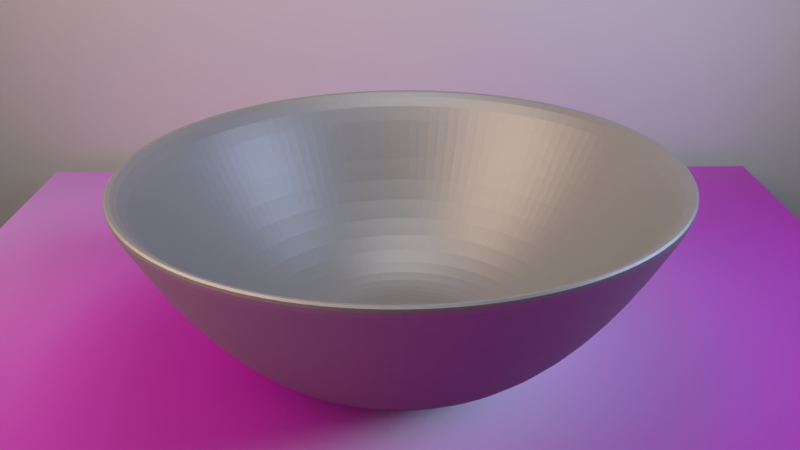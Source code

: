 # Source: bowl.blend  (saved by Blender 2.79.0; exported with 4.5.12 LTS)
import bpy
from mathutils import Matrix  # noqa: F401  (used for matrix-valued properties, if any)

bpy.ops.wm.read_factory_settings(use_empty=True)
scene = bpy.context.scene
scene.name = 'Scene'

# ---- collections
col_collection_1 = bpy.data.collections.new('Collection 1'); scene.collection.children.link(col_collection_1)

# ---- images (referenced by path relative to the original .blend; pixels are not part of the script)
import os
ASSET_DIR = os.environ.get("B2B_ASSET_DIR", "")  # directory of the original .blend (textures are referenced by path, not embedded)
HERE = os.path.dirname(os.path.abspath(__file__))  # packed textures are extracted next to this script under _unpacked/

def load_image(name, relpath, width, height, colorspace="sRGB"):
    """Load a texture the original file referenced (path relative to the .blend, or extracted next to this script)."""
    p = next((c for c in (os.path.join(HERE, relpath), os.path.join(ASSET_DIR, relpath)) if relpath and os.path.exists(c)), "")
    if p:
        img = bpy.data.images.load(p, check_existing=True)
        img.name = name
    else:  # same state as the original file: an image datablock whose file is absent (Cycles renders it pink)
        img = bpy.data.images.new(name, width, height)
        img.source = "FILE"
        img.filepath = "//" + (relpath or name)
    img.colorspace_settings.name = colorspace
    return img
img_woodfine26_col_3k_jpg = load_image('WoodFine26_COL_3K.jpg', 'WoodFine26_COL_3K.jpg', 1024, 1024, 'sRGB')
img_woodfine26_nrm_3k_jpg = load_image('WoodFine26_NRM_3K.jpg', 'WoodFine26_NRM_3K.jpg', 1024, 1024, 'Non-Color')

# ---- materials (node trees are filled in below, after node groups)
mat_material_002 = bpy.data.materials.new('Material.002')
mat_material_002.alpha_threshold = 0.0
mat_material_002.roughness = 0.5
mat_material_001 = bpy.data.materials.new('Material.001')
mat_material_001.alpha_threshold = 0.0
mat_material_001.roughness = 0.5

# ---- material node trees
mat_material_002.use_nodes = True; mat_material_002.node_tree.nodes.clear()
_N = mat_material_002.node_tree.nodes; _L = mat_material_002.node_tree.links
n0 = _N.new('ShaderNodeOutputMaterial'); n0.name = 'Material Output'; n0.location = (460, 300)
n1 = _N.new('ShaderNodeBsdfDiffuse'); n1.name = 'Diffuse BSDF'; n1.location = (10, 300)
n2 = _N.new('ShaderNodeMixShader'); n2.name = 'Mix Shader'; n2.location = (240, 269)
n3 = _N.new('ShaderNodeTexImage'); n3.name = 'Image Texture'; n3.location = (-228, 348)
n3.width = 140
n3.image = img_woodfine26_col_3k_jpg
n4 = _N.new('ShaderNodeBsdfAnisotropic'); n4.name = 'Glossy BSDF'; n4.location = (37, 110)
n4.distribution = 'GGX'
n4.inputs[1].default_value = 0.4472
n5 = _N.new('ShaderNodeNormalMap'); n5.name = 'Normal Map'; n5.location = (-172, 55)
n6 = _N.new('ShaderNodeTexImage'); n6.name = 'Image Texture.001'; n6.location = (-406, 35)
n6.width = 140
n6.image = img_woodfine26_nrm_3k_jpg
_L.new(n1.outputs[0], n2.inputs[1])
_L.new(n2.outputs[0], n0.inputs[0])
_L.new(n4.outputs[0], n2.inputs[2])
_L.new(n3.outputs[0], n1.inputs[0])
_L.new(n6.outputs[0], n5.inputs[1])
_L.new(n5.outputs[0], n4.inputs[4])
n0.is_active_output = True
mat_material_001.use_nodes = True; mat_material_001.node_tree.nodes.clear()
_N = mat_material_001.node_tree.nodes; _L = mat_material_001.node_tree.links
n0 = _N.new('ShaderNodeOutputMaterial'); n0.name = 'Material Output'; n0.location = (460, 300)
n1 = _N.new('ShaderNodeBsdfDiffuse'); n1.name = 'Diffuse BSDF'; n1.location = (10, 300)
n1.inputs[0].default_value = (0.2762, 0.2762, 0.2762, 1.0)
n2 = _N.new('ShaderNodeMixShader'); n2.name = 'Mix Shader'; n2.location = (240, 268)
n2.inputs[0].default_value = 0.3
n3 = _N.new('ShaderNodeBsdfAnisotropic'); n3.name = 'Glossy BSDF'; n3.location = (19, 75)
n3.distribution = 'GGX'
n3.inputs[1].default_value = 0.4472
_L.new(n1.outputs[0], n2.inputs[1])
_L.new(n2.outputs[0], n0.inputs[0])
_L.new(n3.outputs[0], n2.inputs[2])
n0.is_active_output = True

# ---- world
world_world = bpy.data.worlds.new('World'); scene.world = world_world
world_world.color = (0.05088, 0.05088, 0.05088)
world_world.use_sun_shadow = False
world_world.sun_shadow_jitter_overblur = 0.0
world_world.cycles.sampling_method = 'MANUAL'

# ---- cameras
cam_camera = bpy.data.cameras.new('Camera')
cam_camera.clip_end = 100.0
cam_camera.lens = 35.0
cam_camera.sensor_width = 32.0
cam_camera.sensor_height = 18.0
cam_camera.ortho_scale = 7.314
cam_camera.dof.focus_distance = 0.0

# ---- lights
light_lamp_002 = bpy.data.lights.new('Lamp.002', 'AREA')
light_lamp_002.color = (0.9576, 0.9681, 1.0)
light_lamp_002.transmission_factor = 0.0
light_lamp_002.cutoff_distance = 30.0
light_lamp_002.energy = 785.4
light_lamp_002.shadow_buffer_clip_start = 1.001
light_lamp_002.shadow_soft_size = 10.0
light_lamp_002.shadow_maximum_resolution = 0.006
light_lamp_002.use_absolute_resolution = True
light_lamp_002.size = 10.0
light_lamp_002.size_y = 0.1
light_lamp_001 = bpy.data.lights.new('Lamp.001', 'AREA')
light_lamp_001.color = (0.5448, 0.6597, 1.0)
light_lamp_001.transmission_factor = 0.0
light_lamp_001.cutoff_distance = 30.0
light_lamp_001.energy = 1178.0
light_lamp_001.shadow_buffer_clip_start = 1.001
light_lamp_001.shadow_soft_size = 10.0
light_lamp_001.shadow_maximum_resolution = 0.006
light_lamp_001.use_absolute_resolution = True
light_lamp_001.size = 10.0
light_lamp_001.size_y = 0.1
light_lamp = bpy.data.lights.new('Lamp', 'AREA')
light_lamp.color = (1.0, 0.7318, 0.5693)
light_lamp.transmission_factor = 0.0
light_lamp.cutoff_distance = 30.0
light_lamp.energy = 3142.0
light_lamp.shadow_buffer_clip_start = 1.001
light_lamp.shadow_soft_size = 20.0
light_lamp.shadow_maximum_resolution = 0.006
light_lamp.use_absolute_resolution = True
light_lamp.size = 20.0
light_lamp.size_y = 0.1

# ---- meshes
me_plane_001 = bpy.data.meshes.new('Plane.001')
me_plane_001.from_pydata([(-1.0, -1.0, 0.0), (1.0, -1.0, 0.0), (-1.0, 1.0, 0.0), (1.0, 1.0, 0.0)], [], [(0, 1, 3, 2)])
me_plane_001.use_remesh_preserve_volume = False
me_plane_001.use_remesh_preserve_attributes = False
me_plane_001.use_mirror_vertex_groups = False
me_plane_001.update()
me_plane = bpy.data.meshes.new('Plane')
me_plane.from_pydata([(-1.0, -1.0, 0.0), (1.0, -1.0, 0.0), (-1.0, 1.0, 0.0), (1.0, 1.0, 0.0)], [], [(0, 1, 3, 2)])
_uv = me_plane.uv_layers.new(name='UVMap')
_uv.uv.foreach_set('vector', [0.0001, 9.998e-05, 0.9999, 9.998e-05, 0.9999, 0.9999, 9.998e-05, 0.9999])
me_plane.materials.append(mat_material_002)
me_plane.use_remesh_preserve_volume = False
me_plane.use_remesh_preserve_attributes = False
me_plane.use_mirror_vertex_groups = False
me_plane.update()
me_cylinder = bpy.data.meshes.new('Cylinder')
me_cylinder.from_pydata([(-7.394e-08, 0.5503, -1.129), (-2.561e-07, 2.589, 1.0), (0.1074, 0.5397, -1.129), (0.5051, 2.539, 1.0), (0.2106, 0.5084, -1.129), (0.9909, 2.392, 1.0), (0.3057, 0.4576, -1.129), (1.439, 2.153, 1.0), (0.3891, 0.3891, -1.129), (1.831, 1.831, 1.0), (0.4576, 0.3057, -1.129), (2.153, 1.439, 1.0), (0.5084, 0.2106, -1.129), (2.392, 0.9909, 1.0), (0.5397, 0.1074, -1.129), (2.539, 0.5051, 1.0), (0.5503, 6.493e-08, -1.129), (2.589, -3.301e-07, 1.0), (0.5397, -0.1074, -1.129), (2.539, -0.5051, 1.0), (0.5084, -0.2106, -1.129), (2.392, -0.9909, 1.0), (0.4576, -0.3057, -1.129), (2.153, -1.439, 1.0), (0.3891, -0.3891, -1.129), (1.831, -1.831, 1.0), (0.3057, -0.4576, -1.129), (1.439, -2.153, 1.0), (0.2106, -0.5084, -1.129), (0.9909, -2.392, 1.0), (0.1074, -0.5397, -1.129), (0.5051, -2.539, 1.0), (-1.427e-07, -0.5503, -1.129), (-1.07e-06, -2.589, 1.0), (-0.1074, -0.5397, -1.129), (-0.5051, -2.539, 1.0), (-0.2106, -0.5084, -1.129), (-0.9909, -2.392, 1.0), (-0.3057, -0.4576, -1.129), (-1.439, -2.153, 1.0), (-0.3891, -0.3891, -1.129), (-1.831, -1.831, 1.0), (-0.4576, -0.3057, -1.129), (-2.153, -1.439, 1.0), (-0.5084, -0.2106, -1.129), (-2.392, -0.9909, 1.0), (-0.5397, -0.1074, -1.129), (-2.539, -0.5051, 1.0), (-0.5503, 6.325e-07, -1.129), (-2.589, 2.013e-06, 1.0), (-0.5397, 0.1074, -1.129), (-2.539, 0.5051, 1.0), (-0.5084, 0.2106, -1.129), (-2.392, 0.9909, 1.0), (-0.4576, 0.3057, -1.129), (-2.153, 1.439, 1.0), (-0.3891, 0.3891, -1.129), (-1.831, 1.831, 1.0), (-0.3057, 0.4576, -1.129), (-1.439, 2.153, 1.0), (-0.2106, 0.5084, -1.129), (-0.9909, 2.392, 1.0), (-0.1074, 0.5397, -1.129), (-0.5051, 2.539, 1.0), (-6.754e-08, 1.624, -0.716), (0.3168, 1.592, -0.716), (0.6213, 1.5, -0.716), (0.9021, 1.35, -0.716), (1.148, 1.148, -0.716), (1.35, 0.9021, -0.716), (1.5, 0.6213, -0.716), (1.592, 0.3168, -0.716), (1.624, -5.349e-08, -0.716), (1.592, -0.3168, -0.716), (1.5, -0.6213, -0.716), (1.35, -0.9021, -0.716), (1.148, -1.148, -0.716), (0.9021, -1.35, -0.716), (0.6213, -1.5, -0.716), (0.3168, -1.592, -0.716), (-5.966e-07, -1.624, -0.716), (-0.3168, -1.592, -0.716), (-0.6213, -1.5, -0.716), (-0.9021, -1.35, -0.716), (-1.148, -1.148, -0.716), (-1.35, -0.9021, -0.716), (-1.5, -0.6213, -0.716), (-1.592, -0.3168, -0.716), (-1.624, 1.392e-06, -0.716), (-1.592, 0.3168, -0.716), (-1.5, 0.6213, -0.716), (-1.35, 0.9021, -0.716), (-1.148, 1.148, -0.716), (-0.9021, 1.35, -0.716), (-0.6213, 1.5, -0.716), (-0.3168, 1.592, -0.716), (-1.47e-07, 2.267, 0.05025), (0.4422, 2.223, 0.05025), (0.8674, 2.094, 0.05025), (1.259, 1.885, 0.05025), (1.603, 1.603, 0.05025), (1.885, 1.259, 0.05025), (2.094, 0.8674, 0.05025), (2.223, 0.4422, 0.05025), (2.267, -1.878e-07, 0.05025), (2.223, -0.4422, 0.05025), (2.094, -0.8674, 0.05025), (1.885, -1.259, 0.05025), (1.603, -1.603, 0.05025), (1.259, -1.885, 0.05025), (0.8674, -2.094, 0.05025), (0.4422, -2.223, 0.05025), (-8.855e-07, -2.267, 0.05025), (-0.4422, -2.223, 0.05025), (-0.8674, -2.094, 0.05025), (-1.259, -1.885, 0.05025), (-1.603, -1.603, 0.05025), (-1.885, -1.259, 0.05025), (-2.094, -0.8674, 0.05025), (-2.223, -0.4422, 0.05025), (-2.267, 1.83e-06, 0.05025), (-2.223, 0.4422, 0.05025), (-2.094, 0.8674, 0.05025), (-1.885, 1.259, 0.05025), (-1.603, 1.603, 0.05025), (-1.259, 1.885, 0.05025), (-0.8674, 2.094, 0.05025), (-0.4422, 2.223, 0.05025), (-1.978e-07, 2.671, 0.8265), (0.521, 2.619, 0.8265), (1.022, 2.467, 0.8265), (1.484, 2.221, 0.8265), (1.889, 1.889, 0.8265), (2.221, 1.484, 0.8265), (2.467, 1.022, 0.8265), (2.619, 0.521, 0.8265), (2.671, -2.741e-07, 0.8265), (2.619, -0.521, 0.8265), (2.467, -1.022, 0.8265), (2.221, -1.484, 0.8265), (1.889, -1.889, 0.8265), (1.484, -2.221, 0.8265), (1.022, -2.467, 0.8265), (0.521, -2.619, 0.8265), (-1.068e-06, -2.671, 0.8265), (-0.521, -2.619, 0.8265), (-1.022, -2.467, 0.8265), (-1.484, -2.221, 0.8265), (-1.889, -1.889, 0.8265), (-2.221, -1.484, 0.8265), (-2.467, -1.022, 0.8265), (-2.619, -0.521, 0.8265), (-2.671, 2.103e-06, 0.8265), (-2.619, 0.521, 0.8265), (-2.467, 1.022, 0.8265), (-2.221, 1.484, 0.8265), (-1.889, 1.889, 0.8265), (-1.484, 2.221, 0.8265), (-1.022, 2.467, 0.8265), (-0.521, 2.619, 0.8265), (0.5387, 2.708, 1.0), (-2.091e-07, 2.761, 1.0), (1.057, 2.551, 1.0), (1.534, 2.296, 1.0), (1.952, 1.952, 1.0), (2.296, 1.534, 1.0), (2.551, 1.057, 1.0), (2.708, 0.5387, 1.0), (2.761, -2.934e-07, 1.0), (2.708, -0.5387, 1.0), (2.551, -1.057, 1.0), (2.296, -1.534, 1.0), (1.952, -1.952, 1.0), (1.534, -2.296, 1.0), (1.057, -2.551, 1.0), (0.5387, -2.708, 1.0), (-1.109e-06, -2.761, 1.0), (-0.5387, -2.708, 1.0), (-1.057, -2.551, 1.0), (-1.534, -2.296, 1.0), (-1.952, -1.952, 1.0), (-2.296, -1.534, 1.0), (-2.551, -1.057, 1.0), (-2.708, -0.5387, 1.0), (-2.761, 2.164e-06, 1.0), (-2.708, 0.5387, 1.0), (-2.551, 1.057, 1.0), (-2.296, 1.534, 1.0), (-1.952, 1.952, 1.0), (-1.534, 2.296, 1.0), (-1.057, 2.551, 1.0), (-0.5387, 2.708, 1.0), (7.179e-09, 0.8882, -0.8998), (0.1733, 0.8711, -0.8998), (0.3399, 0.8206, -0.8998), (0.4934, 0.7385, -0.8998), (0.628, 0.628, -0.8998), (0.7385, 0.4934, -0.8998), (0.8206, 0.3399, -0.8998), (0.8711, 0.1733, -0.8998), (0.8882, 2.488e-08, -0.8998), (0.8711, -0.1733, -0.8998), (0.8206, -0.3399, -0.8998), (0.7385, -0.4934, -0.8998), (0.628, -0.628, -0.8998), (0.4934, -0.7385, -0.8998), (0.3399, -0.8206, -0.8998), (0.1733, -0.8711, -0.8998), (-3.812e-07, -0.8882, -0.8998), (-0.1733, -0.8711, -0.8998), (-0.3399, -0.8206, -0.8998), (-0.4934, -0.7385, -0.8998), (-0.628, -0.628, -0.8998), (-0.7385, -0.4934, -0.8998), (-0.8206, -0.3399, -0.8998), (-0.8711, -0.1733, -0.8998), (-0.8882, 9.719e-07, -0.8998), (-0.8711, 0.1733, -0.8998), (-0.8206, 0.3399, -0.8998), (-0.7385, 0.4934, -0.8998), (-0.628, 0.628, -0.8998), (-0.4934, 0.7385, -0.8998), (-0.3399, 0.8206, -0.8998), (-0.1733, 0.8711, -0.8998), (0.2, 1.005, -0.8998), (-2.627e-08, 1.025, -0.8998), (0.3922, 0.947, -0.8998), (0.5694, 0.8522, -0.8998), (0.7248, 0.7248, -0.8998), (0.8522, 0.5694, -0.8998), (0.947, 0.3922, -0.8998), (1.005, 0.2, -0.8998), (1.025, 2.694e-08, -0.8998), (1.005, -0.2, -0.8998), (0.947, -0.3922, -0.8998), (0.8522, -0.5694, -0.8998), (0.7248, -0.7248, -0.8998), (0.5694, -0.8522, -0.8998), (0.3922, -0.947, -0.8998), (0.2, -1.005, -0.8998), (-3.483e-07, -1.025, -0.8998), (-0.2, -1.005, -0.8998), (-0.3922, -0.947, -0.8998), (-0.5694, -0.8522, -0.8998), (-0.7248, -0.7248, -0.8998), (-0.8522, -0.5694, -0.8998), (-0.947, -0.3922, -0.8998), (-1.005, -0.2, -0.8998), (-1.025, 9.545e-07, -0.8998), (-1.005, 0.2, -0.8998), (-0.947, 0.3922, -0.8998), (-0.8522, 0.5694, -0.8998), (-0.7248, 0.7248, -0.8998), (-0.5694, 0.8522, -0.8998), (-0.3922, 0.947, -0.8998), (-0.2, 1.005, -0.8998), (-1.926, -0.7979, 0.008256), (-2.045, -0.4067, 0.008256), (2.045, -0.4067, 0.008256), (1.926, -0.7979, 0.008256), (-2.085, 1.674e-06, 0.008256), (1.734, -1.158, 0.008256), (-2.045, 0.4067, 0.008256), (1.474, -1.474, 0.008256), (-1.926, 0.7979, 0.008256), (1.158, -1.734, 0.008256), (-1.734, 1.158, 0.008256), (0.7979, -1.926, 0.008256), (-1.712e-07, 2.085, 0.008256), (0.4067, 2.045, 0.008256), (-1.474, 1.474, 0.008256), (0.4067, -2.045, 0.008256), (0.7979, 1.926, 0.008256), (-1.158, 1.734, 0.008256), (-8.263e-07, -2.085, 0.008256), (1.158, 1.734, 0.008256), (-0.7979, 1.926, 0.008256), (-0.4067, -2.045, 0.008256), (1.474, 1.474, 0.008256), (-0.4067, 2.045, 0.008256), (-0.7979, -1.926, 0.008256), (1.734, 1.158, 0.008256), (-1.158, -1.734, 0.008256), (1.926, 0.7979, 0.008256), (-1.474, -1.474, 0.008256), (2.045, 0.4067, 0.008256), (-1.734, -1.158, 0.008256), (2.085, -2.125e-07, 0.008256), (-1.349, -0.5587, -0.688), (1.432, -0.2848, -0.688), (-8.489e-08, 1.46, -0.688), (-1.432, -0.2848, -0.688), (1.349, -0.5587, -0.688), (-1.46, 1.25e-06, -0.688), (1.214, -0.8111, -0.688), (-1.432, 0.2848, -0.688), (1.032, -1.032, -0.688), (-1.349, 0.5587, -0.688), (0.8111, -1.214, -0.688), (-1.214, 0.8111, -0.688), (0.5587, -1.349, -0.688), (0.2848, 1.432, -0.688), (-1.032, 1.032, -0.688), (0.2848, -1.432, -0.688), (0.5587, 1.349, -0.688), (-0.8111, 1.214, -0.688), (-5.436e-07, -1.46, -0.688), (0.8111, 1.214, -0.688), (-0.5587, 1.349, -0.688), (-0.2848, -1.432, -0.688), (1.032, 1.032, -0.688), (-0.2848, 1.432, -0.688), (-0.5587, -1.349, -0.688), (1.214, 0.8111, -0.688), (-0.8111, -1.214, -0.688), (1.349, 0.5587, -0.688), (-1.032, -1.032, -0.688), (1.432, 0.2848, -0.688), (-1.214, -0.8111, -0.688), (1.46, -7.154e-08, -0.688), (2.321e-08, 0.8073, -1.129), (0.1575, 0.7917, -1.129), (0.3089, 0.7458, -1.129), (0.4485, 0.6712, -1.129), (0.5708, 0.5708, -1.129), (0.6712, 0.4485, -1.129), (0.7458, 0.3089, -1.129), (0.7917, 0.1575, -1.129), (0.8073, 1.101e-07, -1.129), (0.7917, -0.1575, -1.129), (0.7458, -0.3089, -1.129), (0.6712, -0.4485, -1.129), (0.5708, -0.5708, -1.129), (0.4485, -0.6712, -1.129), (0.3089, -0.7458, -1.129), (0.1575, -0.7917, -1.129), (-2.398e-07, -0.8073, -1.129), (-0.1575, -0.7917, -1.129), (-0.3089, -0.7458, -1.129), (-0.4485, -0.6712, -1.129), (-0.5708, -0.5708, -1.129), (-0.6712, -0.4485, -1.129), (-0.7458, -0.3089, -1.129), (-0.7917, -0.1575, -1.129), (-0.8073, 8.287e-07, -1.129), (-0.7917, 0.1575, -1.129), (-0.7458, 0.3089, -1.129), (-0.6712, 0.4485, -1.129), (-0.5708, 0.5708, -1.129), (-0.4485, 0.6712, -1.129), (-0.3089, 0.7458, -1.129), (-0.1575, 0.7917, -1.129)], [], [(128, 161, 160, 129), (129, 160, 162, 130), (130, 162, 163, 131), (131, 163, 164, 132), (132, 164, 165, 133), (133, 165, 166, 134), (134, 166, 167, 135), (135, 167, 168, 136), (136, 168, 169, 137), (137, 169, 170, 138), (138, 170, 171, 139), (139, 171, 172, 140), (140, 172, 173, 141), (141, 173, 174, 142), (142, 174, 175, 143), (143, 175, 176, 144), (144, 176, 177, 145), (145, 177, 178, 146), (146, 178, 179, 147), (147, 179, 180, 148), (148, 180, 181, 149), (149, 181, 182, 150), (150, 182, 183, 151), (151, 183, 184, 152), (152, 184, 185, 153), (153, 185, 186, 154), (154, 186, 187, 155), (155, 187, 188, 156), (156, 188, 189, 157), (157, 189, 190, 158), (291, 288, 246, 247), (158, 190, 191, 159), (159, 191, 161, 128), (0, 2, 4, 6, 8, 10, 12, 14, 16, 18, 20, 22, 24, 26, 28, 30, 32, 34, 36, 38, 40, 42, 44, 46, 48, 50, 52, 54, 56, 58, 60, 62), (351, 95, 64, 320), (350, 94, 95, 351), (349, 93, 94, 350), (348, 92, 93, 349), (347, 91, 92, 348), (346, 90, 91, 347), (345, 89, 90, 346), (344, 88, 89, 345), (343, 87, 88, 344), (342, 86, 87, 343), (341, 85, 86, 342), (340, 84, 85, 341), (339, 83, 84, 340), (338, 82, 83, 339), (337, 81, 82, 338), (336, 80, 81, 337), (335, 79, 80, 336), (334, 78, 79, 335), (333, 77, 78, 334), (332, 76, 77, 333), (331, 75, 76, 332), (330, 74, 75, 331), (329, 73, 74, 330), (328, 72, 73, 329), (327, 71, 72, 328), (326, 70, 71, 327), (325, 69, 70, 326), (324, 68, 69, 325), (323, 67, 68, 324), (322, 66, 67, 323), (321, 65, 66, 322), (320, 64, 65, 321), (95, 127, 96, 64), (94, 126, 127, 95), (93, 125, 126, 94), (92, 124, 125, 93), (91, 123, 124, 92), (90, 122, 123, 91), (89, 121, 122, 90), (88, 120, 121, 89), (87, 119, 120, 88), (86, 118, 119, 87), (85, 117, 118, 86), (84, 116, 117, 85), (83, 115, 116, 84), (82, 114, 115, 83), (81, 113, 114, 82), (80, 112, 113, 81), (79, 111, 112, 80), (78, 110, 111, 79), (77, 109, 110, 78), (76, 108, 109, 77), (75, 107, 108, 76), (74, 106, 107, 75), (73, 105, 106, 74), (72, 104, 105, 73), (71, 103, 104, 72), (70, 102, 103, 71), (69, 101, 102, 70), (68, 100, 101, 69), (67, 99, 100, 68), (66, 98, 99, 67), (65, 97, 98, 66), (64, 96, 97, 65), (127, 159, 128, 96), (126, 158, 159, 127), (125, 157, 158, 126), (124, 156, 157, 125), (123, 155, 156, 124), (122, 154, 155, 123), (121, 153, 154, 122), (120, 152, 153, 121), (119, 151, 152, 120), (118, 150, 151, 119), (117, 149, 150, 118), (116, 148, 149, 117), (115, 147, 148, 116), (114, 146, 147, 115), (113, 145, 146, 114), (112, 144, 145, 113), (111, 143, 144, 112), (110, 142, 143, 111), (109, 141, 142, 110), (108, 140, 141, 109), (107, 139, 140, 108), (106, 138, 139, 107), (105, 137, 138, 106), (104, 136, 137, 105), (103, 135, 136, 104), (102, 134, 135, 103), (101, 133, 134, 102), (100, 132, 133, 101), (99, 131, 132, 100), (98, 130, 131, 99), (97, 129, 130, 98), (96, 128, 129, 97), (1, 3, 160, 161), (3, 5, 162, 160), (5, 7, 163, 162), (7, 9, 164, 163), (9, 11, 165, 164), (11, 13, 166, 165), (13, 15, 167, 166), (15, 17, 168, 167), (17, 19, 169, 168), (19, 21, 170, 169), (21, 23, 171, 170), (23, 25, 172, 171), (25, 27, 173, 172), (27, 29, 174, 173), (29, 31, 175, 174), (31, 33, 176, 175), (33, 35, 177, 176), (35, 37, 178, 177), (37, 39, 179, 178), (39, 41, 180, 179), (41, 43, 181, 180), (43, 45, 182, 181), (45, 47, 183, 182), (47, 49, 184, 183), (49, 51, 185, 184), (51, 53, 186, 185), (53, 55, 187, 186), (55, 57, 188, 187), (57, 59, 189, 188), (59, 61, 190, 189), (61, 63, 191, 190), (63, 1, 161, 191), (193, 192, 223, 222, 221, 220, 219, 218, 217, 216, 215, 214, 213, 212, 211, 210, 209, 208, 207, 206, 205, 204, 203, 202, 201, 200, 199, 198, 197, 196, 195, 194), (292, 289, 233, 234), (293, 291, 247, 248), (294, 292, 234, 235), (295, 293, 248, 249), (296, 294, 235, 236), (297, 295, 249, 250), (298, 296, 236, 237), (299, 297, 250, 251), (300, 298, 237, 238), (301, 290, 225, 224), (302, 299, 251, 252), (303, 300, 238, 239), (304, 301, 224, 226), (305, 302, 252, 253), (306, 303, 239, 240), (307, 304, 226, 227), (308, 305, 253, 254), (309, 306, 240, 241), (310, 307, 227, 228), (311, 308, 254, 255), (312, 309, 241, 242), (313, 310, 228, 229), (290, 311, 255, 225), (314, 312, 242, 243), (315, 313, 229, 230), (316, 314, 243, 244), (317, 315, 230, 231), (318, 316, 244, 245), (319, 317, 231, 232), (288, 318, 245, 246), (289, 319, 232, 233), (192, 193, 224, 225), (193, 194, 226, 224), (194, 195, 227, 226), (195, 196, 228, 227), (196, 197, 229, 228), (197, 198, 230, 229), (198, 199, 231, 230), (199, 200, 232, 231), (200, 201, 233, 232), (201, 202, 234, 233), (202, 203, 235, 234), (203, 204, 236, 235), (204, 205, 237, 236), (205, 206, 238, 237), (206, 207, 239, 238), (207, 208, 240, 239), (208, 209, 241, 240), (209, 210, 242, 241), (210, 211, 243, 242), (211, 212, 244, 243), (212, 213, 245, 244), (213, 214, 246, 245), (214, 215, 247, 246), (215, 216, 248, 247), (216, 217, 249, 248), (217, 218, 250, 249), (218, 219, 251, 250), (219, 220, 252, 251), (220, 221, 253, 252), (221, 222, 254, 253), (222, 223, 255, 254), (223, 192, 225, 255), (19, 17, 287, 258), (45, 43, 286, 256), (17, 15, 285, 287), (43, 41, 284, 286), (15, 13, 283, 285), (41, 39, 282, 284), (13, 11, 281, 283), (39, 37, 280, 282), (1, 63, 279, 268), (11, 9, 278, 281), (37, 35, 277, 280), (63, 61, 276, 279), (9, 7, 275, 278), (35, 33, 274, 277), (61, 59, 273, 276), (7, 5, 272, 275), (33, 31, 271, 274), (59, 57, 270, 273), (5, 3, 269, 272), (31, 29, 267, 271), (57, 55, 266, 270), (3, 1, 268, 269), (29, 27, 265, 267), (55, 53, 264, 266), (27, 25, 263, 265), (53, 51, 262, 264), (25, 23, 261, 263), (51, 49, 260, 262), (23, 21, 259, 261), (49, 47, 257, 260), (21, 19, 258, 259), (47, 45, 256, 257), (258, 287, 319, 289), (256, 286, 318, 288), (287, 285, 317, 319), (286, 284, 316, 318), (285, 283, 315, 317), (284, 282, 314, 316), (283, 281, 313, 315), (282, 280, 312, 314), (268, 279, 311, 290), (281, 278, 310, 313), (280, 277, 309, 312), (279, 276, 308, 311), (278, 275, 307, 310), (277, 274, 306, 309), (276, 273, 305, 308), (275, 272, 304, 307), (274, 271, 303, 306), (273, 270, 302, 305), (272, 269, 301, 304), (271, 267, 300, 303), (270, 266, 299, 302), (269, 268, 290, 301), (267, 265, 298, 300), (266, 264, 297, 299), (265, 263, 296, 298), (264, 262, 295, 297), (263, 261, 294, 296), (262, 260, 293, 295), (261, 259, 292, 294), (260, 257, 291, 293), (259, 258, 289, 292), (257, 256, 288, 291), (2, 0, 320, 321), (4, 2, 321, 322), (6, 4, 322, 323), (8, 6, 323, 324), (10, 8, 324, 325), (12, 10, 325, 326), (14, 12, 326, 327), (16, 14, 327, 328), (18, 16, 328, 329), (20, 18, 329, 330), (22, 20, 330, 331), (24, 22, 331, 332), (26, 24, 332, 333), (28, 26, 333, 334), (30, 28, 334, 335), (32, 30, 335, 336), (34, 32, 336, 337), (36, 34, 337, 338), (38, 36, 338, 339), (40, 38, 339, 340), (42, 40, 340, 341), (44, 42, 341, 342), (46, 44, 342, 343), (48, 46, 343, 344), (50, 48, 344, 345), (52, 50, 345, 346), (54, 52, 346, 347), (56, 54, 347, 348), (58, 56, 348, 349), (60, 58, 349, 350), (62, 60, 350, 351), (0, 62, 351, 320)])
me_cylinder.materials.append(mat_material_001)
me_cylinder.use_remesh_preserve_volume = False
me_cylinder.use_remesh_preserve_attributes = False
me_cylinder.use_mirror_vertex_groups = False
me_cylinder.update()

# ---- objects
ob_lamp_002 = bpy.data.objects.new('Lamp.002', light_lamp_002)
ob_lamp_001 = bpy.data.objects.new('Lamp.001', light_lamp_001)
ob_plane_001 = bpy.data.objects.new('Plane.001', me_plane_001)
ob_plane = bpy.data.objects.new('Plane', me_plane)
ob_cylinder = bpy.data.objects.new('Cylinder', me_cylinder)
ob_lamp = bpy.data.objects.new('Lamp', light_lamp)
ob_camera = bpy.data.objects.new('Camera', cam_camera)

# ---- transforms, parenting, visibility, modifiers, constraints
ob_lamp_002.location = (-0.2024, -1.897, 20.56)
ob_lamp_002.rotation_euler = (3.119, -3.204, 7.908)
ob_lamp_002.lock_rotations_4d = False
ob_lamp_002.empty_display_type = 'ARROWS'
ob_lamp_002.color = (0.0, 0.0, 0.0, 0.0)
ob_lamp_002.lineart.crease_threshold = 0.0
ob_lamp_001.location = (13.33, -0.9611, 9.675)
ob_lamp_001.rotation_euler = (1.714, -3.205, 7.801)
ob_lamp_001.lock_rotations_4d = False
ob_lamp_001.empty_display_type = 'ARROWS'
ob_lamp_001.color = (0.0, 0.0, 0.0, 0.0)
ob_lamp_001.lineart.crease_threshold = 0.0
ob_plane_001.location = (4.121, 10.98, 0.06931)
ob_plane_001.rotation_euler = (1.571, -0.0, 0.0)
ob_plane_001.scale = (21.36, 21.36, 21.36)
ob_plane_001.lineart.crease_threshold = 0.0
ob_plane.location = (0.0, 0.0, 0.0)
ob_plane.scale = (10.21, 10.21, 10.21)
ob_plane.lineart.crease_threshold = 0.0
ob_cylinder.location = (0.0, 0.0, 2.064)
ob_cylinder.scale = (1.827, 1.827, 1.827)
ob_cylinder.lineart.crease_threshold = 0.0
_m = ob_cylinder.modifiers.new('Subsurf', 'SUBSURF')
_m.uv_smooth = 'PRESERVE_CORNERS'
_m.quality = 2
_m.levels = 5
_m.show_only_control_edges = False
ob_lamp.location = (-12.87, -6.941, 14.47)
ob_lamp.rotation_euler = (1.752, -3.072, 4.786)
ob_lamp.lock_rotations_4d = False
ob_lamp.empty_display_type = 'ARROWS'
ob_lamp.color = (0.0, 0.0, 0.0, 0.0)
ob_lamp.lineart.crease_threshold = 0.0
ob_camera.location = (-0.02473, -14.23, 9.138)
ob_camera.rotation_euler = (1.149, 0.007624, -0.003932)
ob_camera.lock_rotations_4d = False
ob_camera.empty_display_type = 'ARROWS'
ob_camera.color = (0.0, 0.0, 0.0, 0.0)
ob_camera.display_type = 'WIRE'
ob_camera.lineart.crease_threshold = 0.0

# ---- collection membership
col_collection_1.objects.link(ob_lamp_002)
col_collection_1.objects.link(ob_lamp_001)
col_collection_1.objects.link(ob_plane_001)
col_collection_1.objects.link(ob_plane)
col_collection_1.objects.link(ob_cylinder)
col_collection_1.objects.link(ob_lamp)
col_collection_1.objects.link(ob_camera)

# ---- scene / render settings (as saved in the file)
scene.camera = ob_camera
scene.frame_start = 1; scene.frame_end = 250; scene.frame_set(1)
scene.render.engine = 'CYCLES'
scene.render.resolution_percentage = 50
scene.render.dither_intensity = 0.0
scene.cycles.use_denoising = False
scene.cycles.samples = 128
scene.cycles.sampling_pattern = 'TABULATED_SOBOL'
scene.cycles.use_adaptive_sampling = False
scene.cycles.use_light_tree = False
scene.cycles.blur_glossy = 0.0
scene.cycles.sample_clamp_indirect = 0.0
scene.view_settings.view_transform = 'Standard'
bpy.context.view_layer.update()
